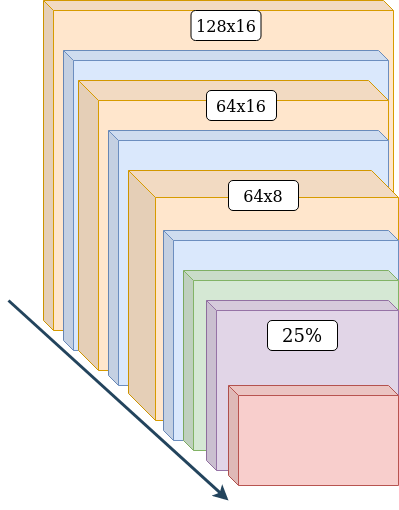

The diagram above was exported from draw.io. Its source (the exported page's mxGraphModel, read from the mxfile embedded in the PNG):
<mxGraphModel dx="1990" dy="1153" grid="1" gridSize="10" guides="1" tooltips="1" connect="1" arrows="1" fold="1" page="1" pageScale="1" pageWidth="850" pageHeight="1100" math="0" shadow="0">
  <root>
    <mxCell id="0" />
    <mxCell id="1" parent="0" />
    <mxCell id="uWlEpInCetAmP9q7H_Yw-1" value="" style="shape=cube;whiteSpace=wrap;html=1;boundedLbl=1;backgroundOutline=1;darkOpacity=0.05;darkOpacity2=0.1;size=10;fillColor=#ffe6cc;strokeColor=#d79b00;fontColor=default;" vertex="1" parent="1">
      <mxGeometry x="135" y="180" width="350" height="330" as="geometry" />
    </mxCell>
    <mxCell id="uWlEpInCetAmP9q7H_Yw-3" value="" style="shape=cube;whiteSpace=wrap;html=1;boundedLbl=1;backgroundOutline=1;darkOpacity=0.05;darkOpacity2=0.1;size=10;fillColor=#dae8fc;strokeColor=#6c8ebf;fontColor=default;" vertex="1" parent="1">
      <mxGeometry x="155" y="230" width="325" height="300" as="geometry" />
    </mxCell>
    <mxCell id="uWlEpInCetAmP9q7H_Yw-4" value="" style="shape=cube;whiteSpace=wrap;html=1;boundedLbl=1;backgroundOutline=1;darkOpacity=0.05;darkOpacity2=0.1;size=20;fillColor=#ffe6cc;strokeColor=#d79b00;fontColor=default;" vertex="1" parent="1">
      <mxGeometry x="170" y="260" width="310" height="290" as="geometry" />
    </mxCell>
    <mxCell id="uWlEpInCetAmP9q7H_Yw-5" value="" style="shape=cube;whiteSpace=wrap;html=1;boundedLbl=1;backgroundOutline=1;darkOpacity=0.05;darkOpacity2=0.1;size=10;fillColor=#dae8fc;strokeColor=#6c8ebf;fontColor=default;" vertex="1" parent="1">
      <mxGeometry x="200" y="310" width="280" height="255" as="geometry" />
    </mxCell>
    <mxCell id="uWlEpInCetAmP9q7H_Yw-17" value="" style="shape=cube;whiteSpace=wrap;html=1;boundedLbl=1;backgroundOutline=1;darkOpacity=0.05;darkOpacity2=0.1;size=27;fillColor=#ffe6cc;strokeColor=#d79b00;fontColor=default;" vertex="1" parent="1">
      <mxGeometry x="220" y="350" width="270" height="250" as="geometry" />
    </mxCell>
    <mxCell id="uWlEpInCetAmP9q7H_Yw-18" value="" style="shape=cube;whiteSpace=wrap;html=1;boundedLbl=1;backgroundOutline=1;darkOpacity=0.05;darkOpacity2=0.1;size=10;fillColor=#dae8fc;strokeColor=#6c8ebf;fontColor=default;" vertex="1" parent="1">
      <mxGeometry x="255" y="410" width="235" height="210" as="geometry" />
    </mxCell>
    <mxCell id="uWlEpInCetAmP9q7H_Yw-6" value="" style="shape=cube;whiteSpace=wrap;html=1;boundedLbl=1;backgroundOutline=1;darkOpacity=0.05;darkOpacity2=0.1;size=10;fillColor=#d5e8d4;strokeColor=#82b366;fontColor=default;" vertex="1" parent="1">
      <mxGeometry x="275" y="450" width="215" height="180" as="geometry" />
    </mxCell>
    <mxCell id="uWlEpInCetAmP9q7H_Yw-20" value="" style="shape=cube;whiteSpace=wrap;html=1;boundedLbl=1;backgroundOutline=1;darkOpacity=0.05;darkOpacity2=0.1;size=10;fillColor=#e1d5e7;strokeColor=#9673a6;fontColor=default;" vertex="1" parent="1">
      <mxGeometry x="298" y="480" width="192" height="170" as="geometry" />
    </mxCell>
    <mxCell id="uWlEpInCetAmP9q7H_Yw-8" value="" style="shape=cube;whiteSpace=wrap;html=1;boundedLbl=1;backgroundOutline=1;darkOpacity=0.05;darkOpacity2=0.1;size=10;fillColor=#f8cecc;strokeColor=#b85450;fontColor=default;" vertex="1" parent="1">
      <mxGeometry x="320" y="565" width="170" height="100" as="geometry" />
    </mxCell>
    <mxCell id="uWlEpInCetAmP9q7H_Yw-24" value="25%" style="rounded=1;whiteSpace=wrap;html=1;fontFamily=Lucida Console;fontSize=18;fontColor=default;strokeColor=default;fillColor=default;" vertex="1" parent="1">
      <mxGeometry x="359" y="500" width="70" height="30" as="geometry" />
    </mxCell>
    <mxCell id="uWlEpInCetAmP9q7H_Yw-27" value="" style="endArrow=classic;html=1;rounded=0;fontFamily=Lucida Console;fontSize=14;fontColor=default;strokeColor=#23445d;labelBackgroundColor=default;strokeWidth=3;fillColor=#bac8d3;startArrow=none;" edge="1" parent="1">
      <mxGeometry width="50" height="50" relative="1" as="geometry">
        <mxPoint x="100" y="480" as="sourcePoint" />
        <mxPoint x="320" y="680" as="targetPoint" />
      </mxGeometry>
    </mxCell>
    <mxCell id="uWlEpInCetAmP9q7H_Yw-23" value="&lt;font size=&quot;3&quot;&gt;64x8&lt;/font&gt;" style="rounded=1;whiteSpace=wrap;html=1;fontFamily=Lucida Console;fontSize=18;fontColor=default;strokeColor=default;fillColor=default;" vertex="1" parent="1">
      <mxGeometry x="320" y="360" width="70" height="30" as="geometry" />
    </mxCell>
    <mxCell id="uWlEpInCetAmP9q7H_Yw-22" value="&lt;font size=&quot;3&quot;&gt;64x16&lt;/font&gt;" style="rounded=1;whiteSpace=wrap;html=1;fontFamily=Lucida Console;fontSize=18;fontColor=default;strokeColor=default;fillColor=default;" vertex="1" parent="1">
      <mxGeometry x="298" y="270" width="70" height="30" as="geometry" />
    </mxCell>
    <mxCell id="uWlEpInCetAmP9q7H_Yw-21" value="&lt;font size=&quot;3&quot;&gt;128x16&lt;/font&gt;" style="rounded=1;whiteSpace=wrap;html=1;fontFamily=Lucida Console;fontSize=18;fontColor=default;strokeColor=default;fillColor=default;" vertex="1" parent="1">
      <mxGeometry x="282.5" y="190" width="70" height="30" as="geometry" />
    </mxCell>
  </root>
</mxGraphModel>